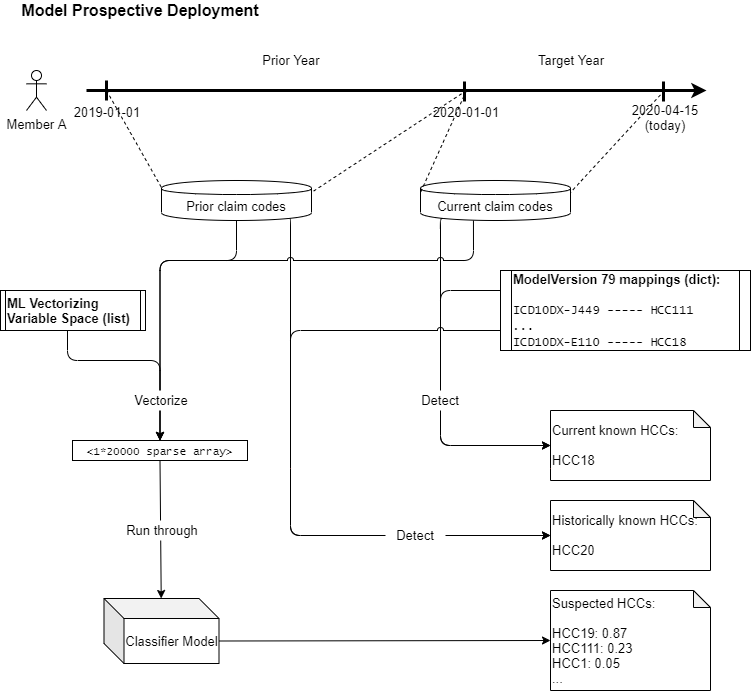

The diagram above was exported from draw.io. Its source (the exported page's mxGraphModel, read from the mxfile embedded in the PNG):
<mxGraphModel dx="2062" dy="1073" grid="1" gridSize="10" guides="1" tooltips="1" connect="1" arrows="1" fold="1" page="1" pageScale="1" pageWidth="850" pageHeight="1100" math="0" shadow="0">
  <root>
    <mxCell id="0" />
    <mxCell id="1" parent="0" />
    <mxCell id="m_bA64SwOE-DhnYLGDJN-9" value="Model Prospective Deployment" style="text;html=1;strokeColor=none;fillColor=none;align=center;verticalAlign=middle;whiteSpace=wrap;rounded=0;fontStyle=1;fontSize=16;" vertex="1" parent="1">
      <mxGeometry x="50" y="230" width="260" height="20" as="geometry" />
    </mxCell>
    <mxCell id="m_bA64SwOE-DhnYLGDJN-30" value="&lt;b&gt;ModelVersion 79 mappings (dict):&lt;/b&gt;&lt;br&gt;&lt;br&gt;&lt;font face=&quot;Lucida Console&quot; style=&quot;font-size: 12px&quot;&gt;ICD10DX-J449 ----- HCC111&lt;br&gt;...&lt;br&gt;ICD10DX-E110 ----- HCC18&lt;/font&gt;" style="shape=process;whiteSpace=wrap;html=1;backgroundOutline=1;labelBackgroundColor=none;fontSize=13;size=0.044;align=left;" vertex="1" parent="1">
      <mxGeometry x="540" y="500" width="250" height="80" as="geometry" />
    </mxCell>
    <mxCell id="m_bA64SwOE-DhnYLGDJN-32" value="&lt;b&gt;ML Vectorizing Variable Space (list)&lt;/b&gt;" style="shape=process;whiteSpace=wrap;html=1;backgroundOutline=1;labelBackgroundColor=none;fontSize=13;align=left;size=0.037142857142857144;" vertex="1" parent="1">
      <mxGeometry x="40" y="520" width="145" height="40" as="geometry" />
    </mxCell>
    <mxCell id="m_bA64SwOE-DhnYLGDJN-61" value="Classifier Model" style="shape=cube;whiteSpace=wrap;html=1;boundedLbl=1;backgroundOutline=1;darkOpacity=0.05;darkOpacity2=0.1;labelBackgroundColor=none;fillColor=#ffffff;fontSize=13;" vertex="1" parent="1">
      <mxGeometry x="143.5" y="828" width="115" height="65" as="geometry" />
    </mxCell>
    <mxCell id="m_bA64SwOE-DhnYLGDJN-48" value="&lt;span style=&quot;font-family: &amp;quot;lucida console&amp;quot; ; font-size: 11px&quot;&gt;&amp;lt;1*20000 sparse array&amp;gt;&lt;/span&gt;&lt;font face=&quot;Lucida Console&quot; style=&quot;font-size: 11px&quot;&gt;&lt;br&gt;&lt;/font&gt;" style="rounded=0;whiteSpace=wrap;html=1;labelBackgroundColor=none;fontSize=13;align=center;" vertex="1" parent="1">
      <mxGeometry x="112" y="670" width="175" height="20" as="geometry" />
    </mxCell>
    <mxCell id="m_bA64SwOE-DhnYLGDJN-78" value="" style="endArrow=none;dashed=1;html=1;strokeWidth=1;fontSize=13;entryX=-0.002;entryY=0.164;entryDx=0;entryDy=0;entryPerimeter=0;" edge="1" parent="1" target="m_bA64SwOE-DhnYLGDJN-82">
      <mxGeometry width="50" height="50" relative="1" as="geometry">
        <mxPoint x="146" y="320" as="sourcePoint" />
        <mxPoint x="176" y="420" as="targetPoint" />
      </mxGeometry>
    </mxCell>
    <mxCell id="m_bA64SwOE-DhnYLGDJN-79" value="" style="endArrow=none;dashed=1;html=1;strokeWidth=1;fontSize=13;entryX=1;entryY=0.3;entryDx=0;entryDy=0;" edge="1" parent="1" target="m_bA64SwOE-DhnYLGDJN-82">
      <mxGeometry width="50" height="50" relative="1" as="geometry">
        <mxPoint x="506" y="320" as="sourcePoint" />
        <mxPoint x="446" y="420" as="targetPoint" />
      </mxGeometry>
    </mxCell>
    <mxCell id="m_bA64SwOE-DhnYLGDJN-80" value="Member A" style="shape=umlActor;verticalLabelPosition=bottom;labelBackgroundColor=#ffffff;verticalAlign=top;html=1;outlineConnect=0;fillColor=#FFFFFF;fontSize=13;" vertex="1" parent="1">
      <mxGeometry x="66" y="300" width="20" height="40" as="geometry" />
    </mxCell>
    <mxCell id="m_bA64SwOE-DhnYLGDJN-81" value="" style="group" vertex="1" connectable="0" parent="1">
      <mxGeometry x="112" y="280" width="634" height="77" as="geometry" />
    </mxCell>
    <mxCell id="m_bA64SwOE-DhnYLGDJN-68" value="" style="endArrow=classic;html=1;fontSize=13;strokeWidth=3;" edge="1" parent="m_bA64SwOE-DhnYLGDJN-81">
      <mxGeometry width="50" height="50" relative="1" as="geometry">
        <mxPoint x="14" y="40" as="sourcePoint" />
        <mxPoint x="634" y="40" as="targetPoint" />
      </mxGeometry>
    </mxCell>
    <mxCell id="m_bA64SwOE-DhnYLGDJN-69" value="" style="endArrow=none;html=1;fontSize=13;strokeWidth=3;" edge="1" parent="m_bA64SwOE-DhnYLGDJN-81">
      <mxGeometry width="50" height="50" relative="1" as="geometry">
        <mxPoint x="34" y="50" as="sourcePoint" />
        <mxPoint x="34" y="30" as="targetPoint" />
      </mxGeometry>
    </mxCell>
    <mxCell id="m_bA64SwOE-DhnYLGDJN-70" value="" style="endArrow=none;html=1;fontSize=13;strokeWidth=3;" edge="1" parent="m_bA64SwOE-DhnYLGDJN-81">
      <mxGeometry width="50" height="50" relative="1" as="geometry">
        <mxPoint x="392" y="51" as="sourcePoint" />
        <mxPoint x="392" y="31" as="targetPoint" />
      </mxGeometry>
    </mxCell>
    <mxCell id="m_bA64SwOE-DhnYLGDJN-71" value="" style="endArrow=none;html=1;fontSize=13;strokeWidth=3;" edge="1" parent="m_bA64SwOE-DhnYLGDJN-81">
      <mxGeometry width="50" height="50" relative="1" as="geometry">
        <mxPoint x="591" y="51" as="sourcePoint" />
        <mxPoint x="591" y="31" as="targetPoint" />
      </mxGeometry>
    </mxCell>
    <mxCell id="m_bA64SwOE-DhnYLGDJN-72" value="2019-01-01" style="text;html=1;strokeColor=none;fillColor=none;align=center;verticalAlign=middle;whiteSpace=wrap;rounded=0;labelBackgroundColor=none;fontSize=13;" vertex="1" parent="m_bA64SwOE-DhnYLGDJN-81">
      <mxGeometry y="52" width="70" height="20" as="geometry" />
    </mxCell>
    <mxCell id="m_bA64SwOE-DhnYLGDJN-73" value="2020-01-01" style="text;html=1;strokeColor=none;fillColor=none;align=center;verticalAlign=middle;whiteSpace=wrap;rounded=0;labelBackgroundColor=none;fontSize=13;" vertex="1" parent="m_bA64SwOE-DhnYLGDJN-81">
      <mxGeometry x="359" y="52" width="70" height="20" as="geometry" />
    </mxCell>
    <mxCell id="m_bA64SwOE-DhnYLGDJN-74" value="2020-04-15&lt;br&gt;(today)" style="text;html=1;strokeColor=none;fillColor=none;align=center;verticalAlign=middle;whiteSpace=wrap;rounded=0;labelBackgroundColor=none;fontSize=13;" vertex="1" parent="m_bA64SwOE-DhnYLGDJN-81">
      <mxGeometry x="558" y="57" width="70" height="20" as="geometry" />
    </mxCell>
    <mxCell id="m_bA64SwOE-DhnYLGDJN-76" value="Prior Year" style="text;html=1;strokeColor=none;fillColor=none;align=center;verticalAlign=middle;whiteSpace=wrap;rounded=0;labelBackgroundColor=none;fontSize=13;" vertex="1" parent="m_bA64SwOE-DhnYLGDJN-81">
      <mxGeometry x="184" width="70" height="20" as="geometry" />
    </mxCell>
    <mxCell id="m_bA64SwOE-DhnYLGDJN-77" value="Target Year" style="text;html=1;strokeColor=none;fillColor=none;align=center;verticalAlign=middle;whiteSpace=wrap;rounded=0;labelBackgroundColor=none;fontSize=13;" vertex="1" parent="m_bA64SwOE-DhnYLGDJN-81">
      <mxGeometry x="464" width="70" height="20" as="geometry" />
    </mxCell>
    <mxCell id="m_bA64SwOE-DhnYLGDJN-97" value="" style="endArrow=none;dashed=1;html=1;strokeWidth=1;fontSize=13;entryX=1;entryY=0.3;entryDx=0;entryDy=0;" edge="1" parent="m_bA64SwOE-DhnYLGDJN-81" target="m_bA64SwOE-DhnYLGDJN-95">
      <mxGeometry width="50" height="50" relative="1" as="geometry">
        <mxPoint x="592" y="40" as="sourcePoint" />
        <mxPoint x="606" y="142" as="targetPoint" />
      </mxGeometry>
    </mxCell>
    <mxCell id="m_bA64SwOE-DhnYLGDJN-82" value="Prior claim codes" style="shape=cylinder;whiteSpace=wrap;html=1;boundedLbl=1;backgroundOutline=1;labelBackgroundColor=none;fillColor=#FFFFFF;fontSize=13;" vertex="1" parent="1">
      <mxGeometry x="201" y="410" width="150" height="40" as="geometry" />
    </mxCell>
    <mxCell id="m_bA64SwOE-DhnYLGDJN-83" value="Current known HCCs:&lt;br&gt;&lt;br&gt;HCC18" style="shape=note;whiteSpace=wrap;html=1;backgroundOutline=1;darkOpacity=0.05;labelBackgroundColor=none;fillColor=#FFFFFF;fontSize=13;align=left;size=17;" vertex="1" parent="1">
      <mxGeometry x="590" y="640" width="160" height="70" as="geometry" />
    </mxCell>
    <mxCell id="m_bA64SwOE-DhnYLGDJN-93" value="Suspected HCCs:&lt;br&gt;&lt;br&gt;HCC19: 0.87&lt;br&gt;HCC111: 0.23&lt;br&gt;HCC1: 0.05&lt;br&gt;..." style="shape=note;whiteSpace=wrap;html=1;backgroundOutline=1;darkOpacity=0.05;labelBackgroundColor=none;fillColor=#FFFFFF;fontSize=13;align=left;size=17;" vertex="1" parent="1">
      <mxGeometry x="590" y="820" width="160" height="100" as="geometry" />
    </mxCell>
    <mxCell id="m_bA64SwOE-DhnYLGDJN-95" value="Current claim codes" style="shape=cylinder;whiteSpace=wrap;html=1;boundedLbl=1;backgroundOutline=1;labelBackgroundColor=none;fillColor=#FFFFFF;fontSize=13;" vertex="1" parent="1">
      <mxGeometry x="460" y="410" width="150" height="40" as="geometry" />
    </mxCell>
    <mxCell id="m_bA64SwOE-DhnYLGDJN-96" value="" style="endArrow=none;dashed=1;html=1;strokeWidth=1;fontSize=13;entryX=0;entryY=0.3;entryDx=0;entryDy=0;" edge="1" parent="1" target="m_bA64SwOE-DhnYLGDJN-95">
      <mxGeometry width="50" height="50" relative="1" as="geometry">
        <mxPoint x="506" y="320" as="sourcePoint" />
        <mxPoint x="589.9999999999998" y="416.55999999999995" as="targetPoint" />
      </mxGeometry>
    </mxCell>
    <mxCell id="m_bA64SwOE-DhnYLGDJN-98" value="" style="endArrow=classic;html=1;strokeWidth=1;fontSize=13;edgeStyle=orthogonalEdgeStyle;exitX=0.15;exitY=0.95;exitDx=0;exitDy=0;exitPerimeter=0;entryX=0;entryY=0.5;entryDx=0;entryDy=0;entryPerimeter=0;" edge="1" parent="1" source="m_bA64SwOE-DhnYLGDJN-95" target="m_bA64SwOE-DhnYLGDJN-83">
      <mxGeometry width="50" height="50" relative="1" as="geometry">
        <mxPoint x="540" y="720" as="sourcePoint" />
        <mxPoint x="590" y="670" as="targetPoint" />
        <Array as="points">
          <mxPoint x="480" y="448" />
          <mxPoint x="480" y="675" />
        </Array>
      </mxGeometry>
    </mxCell>
    <mxCell id="m_bA64SwOE-DhnYLGDJN-99" value="" style="endArrow=classic;html=1;strokeWidth=1;fontSize=13;edgeStyle=orthogonalEdgeStyle;exitX=0;exitY=0.25;exitDx=0;exitDy=0;entryX=0;entryY=0.5;entryDx=0;entryDy=0;entryPerimeter=0;" edge="1" parent="1" source="m_bA64SwOE-DhnYLGDJN-30" target="m_bA64SwOE-DhnYLGDJN-83">
      <mxGeometry width="50" height="50" relative="1" as="geometry">
        <mxPoint x="470" y="500" as="sourcePoint" />
        <mxPoint x="577.5" y="727" as="targetPoint" />
        <Array as="points">
          <mxPoint x="480" y="520" />
          <mxPoint x="480" y="675" />
        </Array>
      </mxGeometry>
    </mxCell>
    <mxCell id="m_bA64SwOE-DhnYLGDJN-87" value="Detect" style="text;html=1;align=center;verticalAlign=middle;whiteSpace=wrap;rounded=0;labelBackgroundColor=none;fontSize=13;fillColor=#ffffff;" vertex="1" parent="1">
      <mxGeometry x="450" y="620" width="60" height="20" as="geometry" />
    </mxCell>
    <mxCell id="m_bA64SwOE-DhnYLGDJN-102" value="Historically known HCCs:&lt;br&gt;&lt;br&gt;HCC20" style="shape=note;whiteSpace=wrap;html=1;backgroundOutline=1;darkOpacity=0.05;labelBackgroundColor=none;fillColor=#FFFFFF;fontSize=13;align=left;size=17;" vertex="1" parent="1">
      <mxGeometry x="590" y="730" width="160" height="70" as="geometry" />
    </mxCell>
    <mxCell id="m_bA64SwOE-DhnYLGDJN-103" value="" style="endArrow=classic;html=1;strokeWidth=1;fontSize=13;edgeStyle=orthogonalEdgeStyle;entryX=0;entryY=0.5;entryDx=0;entryDy=0;entryPerimeter=0;" edge="1" parent="1" target="m_bA64SwOE-DhnYLGDJN-102">
      <mxGeometry width="50" height="50" relative="1" as="geometry">
        <mxPoint x="328" y="448" as="sourcePoint" />
        <mxPoint x="425" y="743.5" as="targetPoint" />
        <Array as="points">
          <mxPoint x="330" y="448" />
          <mxPoint x="330" y="765" />
        </Array>
      </mxGeometry>
    </mxCell>
    <mxCell id="m_bA64SwOE-DhnYLGDJN-104" value="" style="endArrow=classic;html=1;strokeWidth=1;fontSize=13;edgeStyle=orthogonalEdgeStyle;exitX=0;exitY=0.75;exitDx=0;exitDy=0;entryX=0;entryY=0.5;entryDx=0;entryDy=0;entryPerimeter=0;jumpStyle=arc;" edge="1" parent="1" source="m_bA64SwOE-DhnYLGDJN-30" target="m_bA64SwOE-DhnYLGDJN-102">
      <mxGeometry width="50" height="50" relative="1" as="geometry">
        <mxPoint x="460" y="560" as="sourcePoint" />
        <mxPoint x="510" y="715" as="targetPoint" />
        <Array as="points">
          <mxPoint x="330" y="560" />
          <mxPoint x="330" y="765" />
        </Array>
      </mxGeometry>
    </mxCell>
    <mxCell id="m_bA64SwOE-DhnYLGDJN-105" value="" style="endArrow=none;html=1;strokeWidth=1;fontSize=13;entryX=0;entryY=0.829;entryDx=0;entryDy=0;entryPerimeter=0;fillColor=#f8cecc;strokeColor=#b85450;dashed=1;" edge="1" parent="1" target="m_bA64SwOE-DhnYLGDJN-83">
      <mxGeometry width="50" height="50" relative="1" as="geometry">
        <mxPoint x="330" y="698" as="sourcePoint" />
        <mxPoint x="560" y="830" as="targetPoint" />
      </mxGeometry>
    </mxCell>
    <mxCell id="m_bA64SwOE-DhnYLGDJN-106" value="Detect" style="text;html=1;align=center;verticalAlign=middle;whiteSpace=wrap;rounded=0;labelBackgroundColor=none;fontSize=13;fillColor=#ffffff;" vertex="1" parent="1">
      <mxGeometry x="425" y="755" width="60" height="20" as="geometry" />
    </mxCell>
    <mxCell id="m_bA64SwOE-DhnYLGDJN-107" value="AND NOT IN CURRENT KNOWN" style="text;html=1;align=center;verticalAlign=middle;whiteSpace=wrap;rounded=0;labelBackgroundColor=none;fontSize=12;fillColor=#ffffff;fontColor=#FF3333;" vertex="1" parent="1">
      <mxGeometry x="390" y="690" width="130" height="20" as="geometry" />
    </mxCell>
    <mxCell id="m_bA64SwOE-DhnYLGDJN-108" value="" style="endArrow=classic;html=1;strokeWidth=1;fontSize=12;fontColor=#FF3333;edgeStyle=orthogonalEdgeStyle;exitX=0.5;exitY=1;exitDx=0;exitDy=0;entryX=0.5;entryY=0;entryDx=0;entryDy=0;" edge="1" parent="1" source="m_bA64SwOE-DhnYLGDJN-82" target="m_bA64SwOE-DhnYLGDJN-48">
      <mxGeometry width="50" height="50" relative="1" as="geometry">
        <mxPoint x="90" y="540" as="sourcePoint" />
        <mxPoint x="210" y="530" as="targetPoint" />
        <Array as="points">
          <mxPoint x="276" y="490" />
          <mxPoint x="200" y="490" />
        </Array>
      </mxGeometry>
    </mxCell>
    <mxCell id="m_bA64SwOE-DhnYLGDJN-112" value="" style="endArrow=classic;html=1;strokeWidth=1;fontSize=12;fontColor=#FF3333;edgeStyle=orthogonalEdgeStyle;exitX=0.353;exitY=1;exitDx=0;exitDy=0;exitPerimeter=0;jumpStyle=arc;entryX=0.5;entryY=0;entryDx=0;entryDy=0;" edge="1" parent="1" source="m_bA64SwOE-DhnYLGDJN-95" target="m_bA64SwOE-DhnYLGDJN-48">
      <mxGeometry width="50" height="50" relative="1" as="geometry">
        <mxPoint x="286" y="460" as="sourcePoint" />
        <mxPoint x="170" y="540" as="targetPoint" />
        <Array as="points">
          <mxPoint x="513" y="490" />
          <mxPoint x="200" y="490" />
        </Array>
      </mxGeometry>
    </mxCell>
    <mxCell id="m_bA64SwOE-DhnYLGDJN-113" value="" style="endArrow=classic;html=1;strokeWidth=1;fontSize=12;fontColor=#FF3333;edgeStyle=orthogonalEdgeStyle;exitX=0.462;exitY=1;exitDx=0;exitDy=0;exitPerimeter=0;entryX=0.5;entryY=0;entryDx=0;entryDy=0;" edge="1" parent="1" source="m_bA64SwOE-DhnYLGDJN-32" target="m_bA64SwOE-DhnYLGDJN-48">
      <mxGeometry width="50" height="50" relative="1" as="geometry">
        <mxPoint x="60" y="660" as="sourcePoint" />
        <mxPoint x="110" y="610" as="targetPoint" />
        <Array as="points">
          <mxPoint x="107" y="590" />
          <mxPoint x="200" y="590" />
        </Array>
      </mxGeometry>
    </mxCell>
    <mxCell id="m_bA64SwOE-DhnYLGDJN-54" value="Vectorize" style="text;html=1;align=center;verticalAlign=middle;whiteSpace=wrap;rounded=0;labelBackgroundColor=none;fontSize=13;fillColor=#ffffff;" vertex="1" parent="1">
      <mxGeometry x="126" y="620" width="150" height="20" as="geometry" />
    </mxCell>
    <mxCell id="m_bA64SwOE-DhnYLGDJN-114" value="" style="endArrow=classic;html=1;strokeWidth=1;fontSize=12;fontColor=#FF3333;exitX=0.5;exitY=1;exitDx=0;exitDy=0;" edge="1" parent="1" source="m_bA64SwOE-DhnYLGDJN-48" target="m_bA64SwOE-DhnYLGDJN-61">
      <mxGeometry width="50" height="50" relative="1" as="geometry">
        <mxPoint x="300" y="1000" as="sourcePoint" />
        <mxPoint x="350" y="950" as="targetPoint" />
      </mxGeometry>
    </mxCell>
    <mxCell id="m_bA64SwOE-DhnYLGDJN-92" value="Run through" style="text;html=1;align=center;verticalAlign=middle;whiteSpace=wrap;rounded=0;labelBackgroundColor=none;fontSize=13;fillColor=#ffffff;" vertex="1" parent="1">
      <mxGeometry x="126.5" y="750" width="150" height="20" as="geometry" />
    </mxCell>
    <mxCell id="m_bA64SwOE-DhnYLGDJN-115" value="" style="endArrow=classic;html=1;strokeWidth=1;fontSize=12;fontColor=#FF3333;exitX=0;exitY=0;exitDx=115;exitDy=42.5;exitPerimeter=0;entryX=0;entryY=0.5;entryDx=0;entryDy=0;entryPerimeter=0;" edge="1" parent="1" source="m_bA64SwOE-DhnYLGDJN-61" target="m_bA64SwOE-DhnYLGDJN-93">
      <mxGeometry width="50" height="50" relative="1" as="geometry">
        <mxPoint x="420" y="960" as="sourcePoint" />
        <mxPoint x="470" y="910" as="targetPoint" />
      </mxGeometry>
    </mxCell>
  </root>
</mxGraphModel>